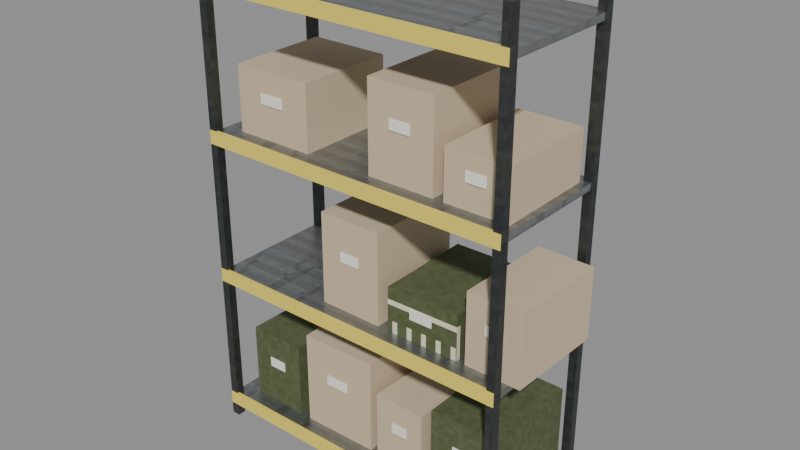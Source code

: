 # Source: shelf.blend  (saved by Blender 5.2.45; exported with 4.5.12 LTS)
import bpy
from mathutils import Matrix  # noqa: F401  (used for matrix-valued properties, if any)

bpy.ops.wm.read_factory_settings(use_empty=True)
scene = bpy.context.scene
scene.name = 'Scene'

# ---- images (referenced by path relative to the original .blend; pixels are not part of the script)
import os
ASSET_DIR = os.environ.get("B2B_ASSET_DIR", "")  # directory of the original .blend (textures are referenced by path, not embedded)
HERE = os.path.dirname(os.path.abspath(__file__))  # packed textures are extracted next to this script under _unpacked/

def load_image(name, relpath, width, height, colorspace="sRGB"):
    """Load a texture the original file referenced (path relative to the .blend, or extracted next to this script)."""
    p = next((c for c in (os.path.join(HERE, relpath), os.path.join(ASSET_DIR, relpath)) if relpath and os.path.exists(c)), "")
    if p:
        img = bpy.data.images.load(p, check_existing=True)
        img.name = name
    else:  # same state as the original file: an image datablock whose file is absent (Cycles renders it pink)
        img = bpy.data.images.new(name, width, height)
        img.source = "FILE"
        img.filepath = "//" + (relpath or name)
    img.colorspace_settings.name = colorspace
    return img
img_m_darkmetal_png = load_image('m_darkmetal.png', '_unpacked/m_darkmetal.49979b8e.png', 64, 64, 'sRGB')
img_m_steel_png = load_image('m_steel.png', '_unpacked/m_steel.74af63d4.png', 64, 64, 'sRGB')
img_m_crate_olive_png = load_image('m_crate_olive.png', '_unpacked/m_crate_olive.c052b40a.png', 64, 64, 'sRGB')

# ---- materials (node trees are filled in below, after node groups)
mat_dark = bpy.data.materials.new('dark')
mat_steel = bpy.data.materials.new('steel')
mat_yellow = bpy.data.materials.new('yellow')
mat_olive = bpy.data.materials.new('olive')
mat_paper = bpy.data.materials.new('paper')
mat_cardboard = bpy.data.materials.new('cardboard')

# ---- material node trees
mat_dark.use_nodes = True; mat_dark.node_tree.nodes.clear()
_N = mat_dark.node_tree.nodes; _L = mat_dark.node_tree.links
n0 = _N.new('ShaderNodeBsdfPrincipled'); n0.name = 'Principled BSDF'; n0.location = (-200, 100)
n0.inputs[1].default_value = 0.6
n0.inputs[10].default_value = 0.005
n1 = _N.new('ShaderNodeOutputMaterial'); n1.name = 'Material Output'; n1.location = (200, 100)
n2 = _N.new('ShaderNodeTexImage'); n2.name = 'Image Texture'; n2.location = (0, 0)
n2.image = img_m_darkmetal_png
n2.interpolation = 'Closest'
_L.new(n0.outputs[0], n1.inputs[0])
_L.new(n2.outputs[0], n0.inputs[0])
n1.is_active_output = True
mat_steel.use_nodes = True; mat_steel.node_tree.nodes.clear()
_N = mat_steel.node_tree.nodes; _L = mat_steel.node_tree.links
n0 = _N.new('ShaderNodeBsdfPrincipled'); n0.name = 'Principled BSDF'; n0.location = (-200, 100)
n0.inputs[1].default_value = 0.8
n0.inputs[2].default_value = 0.35
n0.inputs[10].default_value = 0.005
n1 = _N.new('ShaderNodeOutputMaterial'); n1.name = 'Material Output'; n1.location = (200, 100)
n2 = _N.new('ShaderNodeTexImage'); n2.name = 'Image Texture'; n2.location = (0, 0)
n2.image = img_m_steel_png
n2.interpolation = 'Closest'
_L.new(n0.outputs[0], n1.inputs[0])
_L.new(n2.outputs[0], n0.inputs[0])
n1.is_active_output = True
mat_yellow.use_nodes = True; mat_yellow.node_tree.nodes.clear()
_N = mat_yellow.node_tree.nodes; _L = mat_yellow.node_tree.links
n0 = _N.new('ShaderNodeBsdfPrincipled'); n0.name = 'Principled BSDF'; n0.location = (-200, 100)
n0.inputs[0].default_value = (0.88, 0.7, 0.12, 1.0)
n0.inputs[2].default_value = 0.6
n0.inputs[10].default_value = 0.005
n1 = _N.new('ShaderNodeOutputMaterial'); n1.name = 'Material Output'; n1.location = (200, 100)
_L.new(n0.outputs[0], n1.inputs[0])
n1.is_active_output = True
mat_olive.use_nodes = True; mat_olive.node_tree.nodes.clear()
_N = mat_olive.node_tree.nodes; _L = mat_olive.node_tree.links
n0 = _N.new('ShaderNodeBsdfPrincipled'); n0.name = 'Principled BSDF'; n0.location = (-200, 100)
n0.inputs[2].default_value = 0.8
n0.inputs[10].default_value = 0.005
n1 = _N.new('ShaderNodeOutputMaterial'); n1.name = 'Material Output'; n1.location = (200, 100)
n2 = _N.new('ShaderNodeTexImage'); n2.name = 'Image Texture'; n2.location = (0, 0)
n2.image = img_m_crate_olive_png
n2.interpolation = 'Closest'
_L.new(n0.outputs[0], n1.inputs[0])
_L.new(n2.outputs[0], n0.inputs[0])
n1.is_active_output = True
mat_paper.use_nodes = True; mat_paper.node_tree.nodes.clear()
_N = mat_paper.node_tree.nodes; _L = mat_paper.node_tree.links
n0 = _N.new('ShaderNodeBsdfPrincipled'); n0.name = 'Principled BSDF'; n0.location = (-200, 100)
n0.inputs[0].default_value = (0.9, 0.88, 0.8, 1.0)
n0.inputs[2].default_value = 0.95
n0.inputs[10].default_value = 0.005
n1 = _N.new('ShaderNodeOutputMaterial'); n1.name = 'Material Output'; n1.location = (200, 100)
_L.new(n0.outputs[0], n1.inputs[0])
n1.is_active_output = True
mat_cardboard.use_nodes = True; mat_cardboard.node_tree.nodes.clear()
_N = mat_cardboard.node_tree.nodes; _L = mat_cardboard.node_tree.links
n0 = _N.new('ShaderNodeBsdfPrincipled'); n0.name = 'Principled BSDF'; n0.location = (-200, 100)
n0.inputs[0].default_value = (0.62, 0.5, 0.34, 1.0)
n0.inputs[2].default_value = 0.95
n0.inputs[10].default_value = 0.005
n1 = _N.new('ShaderNodeOutputMaterial'); n1.name = 'Material Output'; n1.location = (200, 100)
_L.new(n0.outputs[0], n1.inputs[0])
n1.is_active_output = True

# ---- meshes
me_body_mesh = bpy.data.meshes.new('body_mesh')
me_body_mesh.from_pydata([(-0.455, -0.405, 0.0), (-0.455, -0.405, 2.9), (-0.455, -0.355, 0.0), (-0.455, -0.355, 2.9), (-0.405, -0.405, 0.0), (-0.405, -0.405, 2.9), (-0.405, -0.355, 0.0), (-0.405, -0.355, 2.9), (-0.455, 0.355, 0.0), (-0.455, 0.355, 2.9), (-0.455, 0.405, 0.0), (-0.455, 0.405, 2.9), (-0.405, 0.355, 0.0), (-0.405, 0.355, 2.9), (-0.405, 0.405, 0.0), (-0.405, 0.405, 2.9), (1.405, -0.405, 0.0), (1.405, -0.405, 2.9), (1.405, -0.355, 0.0), (1.405, -0.355, 2.9), (1.455, -0.405, 0.0), (1.455, -0.405, 2.9), (1.455, -0.355, 0.0), (1.455, -0.355, 2.9), (1.405, 0.355, 0.0), (1.405, 0.355, 2.9), (1.405, 0.405, 0.0), (1.405, 0.405, 2.9), (1.455, 0.355, 0.0), (1.455, 0.355, 2.9), (1.455, 0.405, 0.0), (1.455, 0.405, 2.9), (-0.45, -0.4, 0.1), (-0.45, -0.4, 0.14), (-0.45, 0.4, 0.1), (-0.45, 0.4, 0.14), (1.45, -0.4, 0.1), (1.45, -0.4, 0.14), (1.45, 0.4, 0.1), (1.45, 0.4, 0.14), (-0.45, -0.41, 0.08), (-0.45, -0.41, 0.16), (-0.45, -0.39, 0.08), (-0.45, -0.39, 0.16), (1.45, -0.41, 0.08), (1.45, -0.41, 0.16), (1.45, -0.39, 0.08), (1.45, -0.39, 0.16), (-0.45, -0.4, 0.95), (-0.45, -0.4, 0.99), (-0.45, 0.4, 0.95), (-0.45, 0.4, 0.99), (1.45, -0.4, 0.95), (1.45, -0.4, 0.99), (1.45, 0.4, 0.95), (1.45, 0.4, 0.99), (-0.45, -0.41, 0.93), (-0.45, -0.41, 1.01), (-0.45, -0.39, 0.93), (-0.45, -0.39, 1.01), (1.45, -0.41, 0.93), (1.45, -0.41, 1.01), (1.45, -0.39, 0.93), (1.45, -0.39, 1.01), (-0.45, -0.4, 1.8), (-0.45, -0.4, 1.84), (-0.45, 0.4, 1.8), (-0.45, 0.4, 1.84), (1.45, -0.4, 1.8), (1.45, -0.4, 1.84), (1.45, 0.4, 1.8), (1.45, 0.4, 1.84), (-0.45, -0.41, 1.78), (-0.45, -0.41, 1.86), (-0.45, -0.39, 1.78), (-0.45, -0.39, 1.86), (1.45, -0.41, 1.78), (1.45, -0.41, 1.86), (1.45, -0.39, 1.78), (1.45, -0.39, 1.86), (-0.45, -0.4, 2.65), (-0.45, -0.4, 2.69), (-0.45, 0.4, 2.65), (-0.45, 0.4, 2.69), (1.45, -0.4, 2.65), (1.45, -0.4, 2.69), (1.45, 0.4, 2.65), (1.45, 0.4, 2.69), (-0.45, -0.41, 2.63), (-0.45, -0.41, 2.71), (-0.45, -0.39, 2.63), (-0.45, -0.39, 2.71), (1.45, -0.41, 2.63), (1.45, -0.41, 2.71), (1.45, -0.39, 2.63), (1.45, -0.39, 2.71), (-0.3449, -0.2774, 0.14), (-0.3449, -0.2774, 0.593), (-0.3362, 0.3226, 0.14), (-0.3362, 0.3226, 0.593), (0.01369, -0.2826, 0.14), (0.01369, -0.2826, 0.593), (0.02239, 0.3174, 0.14), (0.02239, 0.3174, 0.593), (-0.2179, -0.2875, 0.3818), (-0.2179, -0.2875, 0.4418), (-0.2179, -0.2825, 0.3818), (-0.2179, -0.2825, 0.4418), (-0.1046, -0.2875, 0.3818), (-0.1046, -0.2875, 0.4418), (-0.1046, -0.2825, 0.3818), (-0.1046, -0.2825, 0.4418), (0.0851, -0.284, 0.14), (0.0851, -0.284, 0.7155), (0.0746, 0.3159, 0.14), (0.0746, 0.3159, 0.7155), (0.5529, -0.2759, 0.14), (0.5529, -0.2759, 0.7155), (0.5424, 0.324, 0.14), (0.5424, 0.324, 0.7155), (0.2399, -0.2875, 0.4553), (0.2399, -0.2875, 0.5153), (0.2399, -0.2825, 0.4553), (0.2399, -0.2825, 0.5153), (0.3876, -0.2875, 0.4553), (0.3876, -0.2875, 0.5153), (0.3876, -0.2825, 0.4553), (0.3876, -0.2825, 0.5153), (0.6015, -0.2764, 0.14), (0.6015, -0.2764, 0.544), (0.615, 0.3235, 0.14), (0.615, 0.3235, 0.544), (0.915, -0.2835, 0.14), (0.915, -0.2835, 0.544), (0.9285, 0.3164, 0.14), (0.9285, 0.3164, 0.544), (0.7155, -0.2875, 0.3524), (0.7155, -0.2875, 0.4124), (0.7155, -0.2825, 0.3524), (0.7155, -0.2825, 0.4124), (0.8145, -0.2875, 0.3524), (0.8145, -0.2875, 0.4124), (0.8145, -0.2825, 0.3524), (0.8145, -0.2825, 0.4124), (0.9811, -0.28, 0.14), (0.9811, -0.28, 0.621), (0.9811, 0.32, 0.14), (0.9811, 0.32, 0.621), (1.404, -0.28, 0.14), (1.404, -0.28, 0.621), (1.404, 0.32, 0.14), (1.404, 0.32, 0.621), (1.126, -0.2875, 0.3986), (1.126, -0.2875, 0.4586), (1.126, -0.2825, 0.3986), (1.126, -0.2825, 0.4586), (1.259, -0.2875, 0.3986), (1.259, -0.2875, 0.4586), (1.259, -0.2825, 0.3986), (1.259, -0.2825, 0.4586), (0.2299, -0.2781, 0.99), (0.2299, -0.2781, 1.537), (0.2356, 0.3218, 0.99), (0.2356, 0.3218, 1.537), (0.6194, -0.2818, 0.99), (0.6194, -0.2818, 1.537), (0.6251, 0.3181, 0.99), (0.6251, 0.3181, 1.537), (0.366, -0.2875, 1.289), (0.366, -0.2875, 1.349), (0.366, -0.2825, 1.289), (0.366, -0.2825, 1.349), (0.489, -0.2875, 1.289), (0.489, -0.2875, 1.349), (0.489, -0.2825, 1.289), (0.489, -0.2825, 1.349), (0.6882, -0.283, 0.99), (0.6882, -0.283, 1.257), (0.6801, 0.317, 0.99), (0.6801, 0.317, 1.257), (1.13, -0.277, 0.99), (1.13, -0.277, 1.257), (1.122, 0.323, 0.99), (1.122, 0.323, 1.257), (0.8352, -0.2875, 1.121), (0.8352, -0.2875, 1.181), (0.8352, -0.2825, 1.121), (0.8352, -0.2825, 1.181), (0.9747, -0.2875, 1.121), (0.9747, -0.2875, 1.181), (0.9747, -0.2825, 1.121), (0.9747, -0.2825, 1.181), (1.181, -0.2768, 0.99), (1.181, -0.2768, 1.415), (1.192, 0.3231, 0.99), (1.192, 0.3231, 1.415), (1.515, -0.2831, 0.99), (1.515, -0.2831, 1.415), (1.527, 0.3168, 0.99), (1.527, 0.3168, 1.415), (1.301, -0.2875, 1.215), (1.301, -0.2875, 1.275), (1.301, -0.2825, 1.215), (1.301, -0.2825, 1.275), (1.407, -0.2875, 1.215), (1.407, -0.2875, 1.275), (1.407, -0.2825, 1.215), (1.407, -0.2825, 1.275), (-0.336, -0.281, 1.84), (-0.336, -0.281, 2.223), (-0.3384, 0.319, 1.84), (-0.3384, 0.319, 2.223), (0.1509, -0.279, 1.84), (0.1509, -0.279, 2.223), (0.1485, 0.321, 1.84), (0.1485, 0.321, 2.223), (-0.1706, -0.2875, 2.04), (-0.1706, -0.2875, 2.1), (-0.1706, -0.2825, 2.04), (-0.1706, -0.2825, 2.1), (-0.01687, -0.2875, 2.04), (-0.01687, -0.2875, 2.1), (-0.01687, -0.2825, 2.04), (-0.01687, -0.2825, 2.1), (0.5647, -0.2794, 1.84), (0.5647, -0.2794, 2.359), (0.5665, 0.3206, 1.84), (0.5665, 0.3206, 2.359), (0.9685, -0.2806, 1.84), (0.9685, -0.2806, 2.359), (0.9703, 0.3194, 1.84), (0.9703, 0.3194, 2.359), (0.7038, -0.2875, 2.122), (0.7038, -0.2875, 2.182), (0.7038, -0.2825, 2.122), (0.7038, -0.2825, 2.182), (0.8312, -0.2875, 2.122), (0.8312, -0.2875, 2.182), (0.8312, -0.2825, 2.122), (0.8312, -0.2825, 2.182), (1.032, -0.2815, 1.84), (1.032, -0.2815, 2.132), (1.027, 0.3185, 1.84), (1.027, 0.3185, 2.132), (1.408, -0.2785, 1.84), (1.408, -0.2785, 2.132), (1.403, 0.3215, 1.84), (1.403, 0.3215, 2.132), (1.158, -0.2875, 1.985), (1.158, -0.2875, 2.045), (1.158, -0.2825, 1.985), (1.158, -0.2825, 2.045), (1.277, -0.2875, 1.985), (1.277, -0.2875, 2.045), (1.277, -0.2825, 1.985), (1.277, -0.2825, 2.045)], [], [(0, 1, 3, 2), (2, 3, 7, 6), (6, 7, 5, 4), (4, 5, 1, 0), (2, 6, 4, 0), (7, 3, 1, 5), (8, 9, 11, 10), (10, 11, 15, 14), (14, 15, 13, 12), (12, 13, 9, 8), (10, 14, 12, 8), (15, 11, 9, 13), (16, 17, 19, 18), (18, 19, 23, 22), (22, 23, 21, 20), (20, 21, 17, 16), (18, 22, 20, 16), (23, 19, 17, 21), (24, 25, 27, 26), (26, 27, 31, 30), (30, 31, 29, 28), (28, 29, 25, 24), (26, 30, 28, 24), (31, 27, 25, 29), (32, 33, 35, 34), (34, 35, 39, 38), (38, 39, 37, 36), (36, 37, 33, 32), (34, 38, 36, 32), (39, 35, 33, 37), (40, 41, 43, 42), (42, 43, 47, 46), (46, 47, 45, 44), (44, 45, 41, 40), (42, 46, 44, 40), (47, 43, 41, 45), (48, 49, 51, 50), (50, 51, 55, 54), (54, 55, 53, 52), (52, 53, 49, 48), (50, 54, 52, 48), (55, 51, 49, 53), (56, 57, 59, 58), (58, 59, 63, 62), (62, 63, 61, 60), (60, 61, 57, 56), (58, 62, 60, 56), (63, 59, 57, 61), (64, 65, 67, 66), (66, 67, 71, 70), (70, 71, 69, 68), (68, 69, 65, 64), (66, 70, 68, 64), (71, 67, 65, 69), (72, 73, 75, 74), (74, 75, 79, 78), (78, 79, 77, 76), (76, 77, 73, 72), (74, 78, 76, 72), (79, 75, 73, 77), (80, 81, 83, 82), (82, 83, 87, 86), (86, 87, 85, 84), (84, 85, 81, 80), (82, 86, 84, 80), (87, 83, 81, 85), (88, 89, 91, 90), (90, 91, 95, 94), (94, 95, 93, 92), (92, 93, 89, 88), (90, 94, 92, 88), (95, 91, 89, 93), (96, 97, 99, 98), (98, 99, 103, 102), (102, 103, 101, 100), (100, 101, 97, 96), (98, 102, 100, 96), (103, 99, 97, 101), (104, 105, 107, 106), (106, 107, 111, 110), (110, 111, 109, 108), (108, 109, 105, 104), (106, 110, 108, 104), (111, 107, 105, 109), (112, 113, 115, 114), (114, 115, 119, 118), (118, 119, 117, 116), (116, 117, 113, 112), (114, 118, 116, 112), (119, 115, 113, 117), (120, 121, 123, 122), (122, 123, 127, 126), (126, 127, 125, 124), (124, 125, 121, 120), (122, 126, 124, 120), (127, 123, 121, 125), (128, 129, 131, 130), (130, 131, 135, 134), (134, 135, 133, 132), (132, 133, 129, 128), (130, 134, 132, 128), (135, 131, 129, 133), (136, 137, 139, 138), (138, 139, 143, 142), (142, 143, 141, 140), (140, 141, 137, 136), (138, 142, 140, 136), (143, 139, 137, 141), (144, 145, 147, 146), (146, 147, 151, 150), (150, 151, 149, 148), (148, 149, 145, 144), (146, 150, 148, 144), (151, 147, 145, 149), (152, 153, 155, 154), (154, 155, 159, 158), (158, 159, 157, 156), (156, 157, 153, 152), (154, 158, 156, 152), (159, 155, 153, 157), (160, 161, 163, 162), (162, 163, 167, 166), (166, 167, 165, 164), (164, 165, 161, 160), (162, 166, 164, 160), (167, 163, 161, 165), (168, 169, 171, 170), (170, 171, 175, 174), (174, 175, 173, 172), (172, 173, 169, 168), (170, 174, 172, 168), (175, 171, 169, 173), (176, 177, 179, 178), (178, 179, 183, 182), (182, 183, 181, 180), (180, 181, 177, 176), (178, 182, 180, 176), (183, 179, 177, 181), (184, 185, 187, 186), (186, 187, 191, 190), (190, 191, 189, 188), (188, 189, 185, 184), (186, 190, 188, 184), (191, 187, 185, 189), (192, 193, 195, 194), (194, 195, 199, 198), (198, 199, 197, 196), (196, 197, 193, 192), (194, 198, 196, 192), (199, 195, 193, 197), (200, 201, 203, 202), (202, 203, 207, 206), (206, 207, 205, 204), (204, 205, 201, 200), (202, 206, 204, 200), (207, 203, 201, 205), (208, 209, 211, 210), (210, 211, 215, 214), (214, 215, 213, 212), (212, 213, 209, 208), (210, 214, 212, 208), (215, 211, 209, 213), (216, 217, 219, 218), (218, 219, 223, 222), (222, 223, 221, 220), (220, 221, 217, 216), (218, 222, 220, 216), (223, 219, 217, 221), (224, 225, 227, 226), (226, 227, 231, 230), (230, 231, 229, 228), (228, 229, 225, 224), (226, 230, 228, 224), (231, 227, 225, 229), (232, 233, 235, 234), (234, 235, 239, 238), (238, 239, 237, 236), (236, 237, 233, 232), (234, 238, 236, 232), (239, 235, 233, 237), (240, 241, 243, 242), (242, 243, 247, 246), (246, 247, 245, 244), (244, 245, 241, 240), (242, 246, 244, 240), (247, 243, 241, 245), (248, 249, 251, 250), (250, 251, 255, 254), (254, 255, 253, 252), (252, 253, 249, 248), (250, 254, 252, 248), (255, 251, 249, 253)])
me_body_mesh.polygons.foreach_set('material_index', [0, 0, 0, 0, 0, 0, 0, 0, 0, 0, 0, 0, 0, 0, 0, 0, 0, 0, 0, 0, 0, 0, 0, 0, 1, 1, 1, 1, 1, 1, 2, 2, 2, 2, 2, 2, 1, 1, 1, 1, 1, 1, 2, 2, 2, 2, 2, 2, 1, 1, 1, 1, 1, 1, 2, 2, 2, 2, 2, 2, 1, 1, 1, 1, 1, 1, 2, 2, 2, 2, 2, 2, 3, 3, 3, 3, 3, 3, 4, 4, 4, 4, 4, 4, 5, 5, 5, 5, 5, 5, 4, 4, 4, 4, 4, 4, 5, 5, 5, 5, 5, 5, 4, 4, 4, 4, 4, 4, 3, 3, 3, 3, 3, 3, 4, 4, 4, 4, 4, 4, 5, 5, 5, 5, 5, 5, 4, 4, 4, 4, 4, 4, 3, 3, 3, 3, 3, 3, 4, 4, 4, 4, 4, 4, 5, 5, 5, 5, 5, 5, 4, 4, 4, 4, 4, 4, 5, 5, 5, 5, 5, 5, 4, 4, 4, 4, 4, 4, 5, 5, 5, 5, 5, 5, 4, 4, 4, 4, 4, 4, 5, 5, 5, 5, 5, 5, 4, 4, 4, 4, 4, 4])
_uv = me_body_mesh.uv_layers.new(name='Float2')
_uv.uv.foreach_set('vector', [-0.2025, 0.0, -0.2025, 1.45, -0.1775, 1.45, -0.1775, 0.0, -0.2275, 0.0, -0.2275, 1.45, -0.2025, 1.45, -0.2025, 0.0, -0.1775, 0.0, -0.1775, 1.45, -0.2025, 1.45, -0.2025, 0.0, -0.2025, 0.0, -0.2025, 1.45, -0.2275, 1.45, -0.2275, 0.0, -0.2275, -0.1775, -0.2025, -0.1775, -0.2025, -0.2025, -0.2275, -0.2025, -0.2025, -0.1775, -0.2275, -0.1775, -0.2275, -0.2025, -0.2025, -0.2025, 0.1775, 0.0, 0.1775, 1.45, 0.2025, 1.45, 0.2025, 0.0, -0.2275, 0.0, -0.2275, 1.45, -0.2025, 1.45, -0.2025, 0.0, 0.2025, 0.0, 0.2025, 1.45, 0.1775, 1.45, 0.1775, 0.0, -0.2025, 0.0, -0.2025, 1.45, -0.2275, 1.45, -0.2275, 0.0, -0.2275, 0.2025, -0.2025, 0.2025, -0.2025, 0.1775, -0.2275, 0.1775, -0.2025, 0.2025, -0.2275, 0.2025, -0.2275, 0.1775, -0.2025, 0.1775, -0.2025, 0.0, -0.2025, 1.45, -0.1775, 1.45, -0.1775, 0.0, 0.7025, 0.0, 0.7025, 1.45, 0.7275, 1.45, 0.7275, 0.0, -0.1775, 0.0, -0.1775, 1.45, -0.2025, 1.45, -0.2025, 0.0, 0.7275, 0.0, 0.7275, 1.45, 0.7025, 1.45, 0.7025, 0.0, 0.7025, -0.1775, 0.7275, -0.1775, 0.7275, -0.2025, 0.7025, -0.2025, 0.7275, -0.1775, 0.7025, -0.1775, 0.7025, -0.2025, 0.7275, -0.2025, 0.1775, 0.0, 0.1775, 1.45, 0.2025, 1.45, 0.2025, 0.0, 0.7025, 0.0, 0.7025, 1.45, 0.7275, 1.45, 0.7275, 0.0, 0.2025, 0.0, 0.2025, 1.45, 0.1775, 1.45, 0.1775, 0.0, 0.7275, 0.0, 0.7275, 1.45, 0.7025, 1.45, 0.7025, 0.0, 0.7025, 0.2025, 0.7275, 0.2025, 0.7275, 0.1775, 0.7025, 0.1775, 0.7275, 0.2025, 0.7025, 0.2025, 0.7025, 0.1775, 0.7275, 0.1775, -0.2, 0.05, -0.2, 0.07, 0.2, 0.07, 0.2, 0.05, -0.225, 0.05, -0.225, 0.07, 0.725, 0.07, 0.725, 0.05, 0.2, 0.05, 0.2, 0.07, -0.2, 0.07, -0.2, 0.05, 0.725, 0.05, 0.725, 0.07, -0.225, 0.07, -0.225, 0.05, -0.225, 0.2, 0.725, 0.2, 0.725, -0.2, -0.225, -0.2, 0.725, 0.2, -0.225, 0.2, -0.225, -0.2, 0.725, -0.2, -0.205, 0.04, -0.205, 0.08, -0.195, 0.08, -0.195, 0.04, -0.225, 0.04, -0.225, 0.08, 0.725, 0.08, 0.725, 0.04, -0.195, 0.04, -0.195, 0.08, -0.205, 0.08, -0.205, 0.04, 0.725, 0.04, 0.725, 0.08, -0.225, 0.08, -0.225, 0.04, -0.225, -0.195, 0.725, -0.195, 0.725, -0.205, -0.225, -0.205, 0.725, -0.195, -0.225, -0.195, -0.225, -0.205, 0.725, -0.205, -0.2, 0.475, -0.2, 0.495, 0.2, 0.495, 0.2, 0.475, -0.225, 0.475, -0.225, 0.495, 0.725, 0.495, 0.725, 0.475, 0.2, 0.475, 0.2, 0.495, -0.2, 0.495, -0.2, 0.475, 0.725, 0.475, 0.725, 0.495, -0.225, 0.495, -0.225, 0.475, -0.225, 0.2, 0.725, 0.2, 0.725, -0.2, -0.225, -0.2, 0.725, 0.2, -0.225, 0.2, -0.225, -0.2, 0.725, -0.2, -0.205, 0.465, -0.205, 0.505, -0.195, 0.505, -0.195, 0.465, -0.225, 0.465, -0.225, 0.505, 0.725, 0.505, 0.725, 0.465, -0.195, 0.465, -0.195, 0.505, -0.205, 0.505, -0.205, 0.465, 0.725, 0.465, 0.725, 0.505, -0.225, 0.505, -0.225, 0.465, -0.225, -0.195, 0.725, -0.195, 0.725, -0.205, -0.225, -0.205, 0.725, -0.195, -0.225, -0.195, -0.225, -0.205, 0.725, -0.205, -0.2, 0.9, -0.2, 0.92, 0.2, 0.92, 0.2, 0.9, -0.225, 0.9, -0.225, 0.92, 0.725, 0.92, 0.725, 0.9, 0.2, 0.9, 0.2, 0.92, -0.2, 0.92, -0.2, 0.9, 0.725, 0.9, 0.725, 0.92, -0.225, 0.92, -0.225, 0.9, -0.225, 0.2, 0.725, 0.2, 0.725, -0.2, -0.225, -0.2, 0.725, 0.2, -0.225, 0.2, -0.225, -0.2, 0.725, -0.2, -0.205, 0.89, -0.205, 0.93, -0.195, 0.93, -0.195, 0.89, -0.225, 0.89, -0.225, 0.93, 0.725, 0.93, 0.725, 0.89, -0.195, 0.89, -0.195, 0.93, -0.205, 0.93, -0.205, 0.89, 0.725, 0.89, 0.725, 0.93, -0.225, 0.93, -0.225, 0.89, -0.225, -0.195, 0.725, -0.195, 0.725, -0.205, -0.225, -0.205, 0.725, -0.195, -0.225, -0.195, -0.225, -0.205, 0.725, -0.205, -0.2, 1.325, -0.2, 1.345, 0.2, 1.345, 0.2, 1.325, -0.225, 1.325, -0.225, 1.345, 0.725, 1.345, 0.725, 1.325, 0.2, 1.325, 0.2, 1.345, -0.2, 1.345, -0.2, 1.325, 0.725, 1.325, 0.725, 1.345, -0.225, 1.345, -0.225, 1.325, -0.225, 0.2, 0.725, 0.2, 0.725, -0.2, -0.225, -0.2, 0.725, 0.2, -0.225, 0.2, -0.225, -0.2, 0.725, -0.2, -0.205, 1.315, -0.205, 1.355, -0.195, 1.355, -0.195, 1.315, -0.225, 1.315, -0.225, 1.355, 0.725, 1.355, 0.725, 1.315, -0.195, 1.315, -0.195, 1.355, -0.205, 1.355, -0.205, 1.315, 0.725, 1.315, 0.725, 1.355, -0.225, 1.355, -0.225, 1.315, -0.225, -0.195, 0.725, -0.195, 0.725, -0.205, -0.225, -0.205, 0.725, -0.195, -0.225, -0.195, -0.225, -0.205, 0.725, -0.205, -0.1387, 0.07, -0.1387, 0.2965, 0.1613, 0.2965, 0.1613, 0.07, -0.1681, 0.07, -0.1681, 0.2965, 0.0112, 0.2965, 0.0112, 0.07, 0.1587, 0.07, 0.1587, 0.2965, -0.1413, 0.2965, -0.1413, 0.07, 0.006847, 0.07, 0.006847, 0.2965, -0.1724, 0.2965, -0.1724, 0.07, -0.1681, 0.1613, 0.0112, 0.1587, 0.006847, -0.1413, -0.1724, -0.1387, 0.0112, 0.1587, -0.1681, 0.1613, -0.1724, -0.1387, 0.006847, -0.1413, -0.1437, 0.1909, -0.1437, 0.2209, -0.1412, 0.2209, -0.1412, 0.1909, -0.1089, 0.1909, -0.1089, 0.2209, -0.05231, 0.2209, -0.05231, 0.1909, -0.1412, 0.1909, -0.1412, 0.2209, -0.1437, 0.2209, -0.1437, 0.1909, -0.05231, 0.1909, -0.05231, 0.2209, -0.1089, 0.2209, -0.1089, 0.1909, -0.1089, -0.1412, -0.05231, -0.1412, -0.05231, -0.1437, -0.1089, -0.1437, -0.05231, -0.1412, -0.1089, -0.1412, -0.1089, -0.1437, -0.05231, -0.1437, -0.142, 0.07, -0.142, 0.3577, 0.1579, 0.3577, 0.1579, 0.07, 0.0373, 0.07, 0.0373, 0.3577, 0.2712, 0.3577, 0.2712, 0.07, 0.162, 0.07, 0.162, 0.3577, -0.1379, 0.3577, -0.1379, 0.07, 0.2765, 0.07, 0.2765, 0.3577, 0.04255, 0.3577, 0.04255, 0.07, 0.0373, 0.1579, 0.2712, 0.162, 0.2765, -0.1379, 0.04255, -0.142, 0.2712, 0.162, 0.0373, 0.1579, 0.04255, -0.142, 0.2765, -0.1379, -0.1437, 0.2277, -0.1437, 0.2576, -0.1412, 0.2576, -0.1412, 0.2277, 0.1199, 0.2277, 0.1199, 0.2576, 0.1938, 0.2576, 0.1938, 0.2277, -0.1412, 0.2277, -0.1412, 0.2576, -0.1437, 0.2576, -0.1437, 0.2277, 0.1938, 0.2277, 0.1938, 0.2576, 0.1199, 0.2576, 0.1199, 0.2277, 0.1199, -0.1412, 0.1938, -0.1412, 0.1938, -0.1437, 0.1199, -0.1437, 0.1938, -0.1412, 0.1199, -0.1412, 0.1199, -0.1437, 0.1938, -0.1437, -0.1382, 0.07, -0.1382, 0.272, 0.1617, 0.272, 0.1617, 0.07, 0.3075, 0.07, 0.3075, 0.272, 0.4642, 0.272, 0.4642, 0.07, 0.1582, 0.07, 0.1582, 0.272, -0.1417, 0.272, -0.1417, 0.07, 0.4575, 0.07, 0.4575, 0.272, 0.3008, 0.272, 0.3008, 0.07, 0.3075, 0.1617, 0.4642, 0.1582, 0.4575, -0.1417, 0.3008, -0.1382, 0.4642, 0.1582, 0.3075, 0.1617, 0.3008, -0.1382, 0.4575, -0.1417, -0.1437, 0.1762, -0.1437, 0.2062, -0.1412, 0.2062, -0.1412, 0.1762, 0.3577, 0.1762, 0.3577, 0.2062, 0.4072, 0.2062, 0.4072, 0.1762, -0.1412, 0.1762, -0.1412, 0.2062, -0.1437, 0.2062, -0.1437, 0.1762, 0.4072, 0.1762, 0.4072, 0.2062, 0.3577, 0.2062, 0.3577, 0.1762, 0.3577, -0.1412, 0.4072, -0.1412, 0.4072, -0.1437, 0.3577, -0.1437, 0.4072, -0.1412, 0.3577, -0.1412, 0.3577, -0.1437, 0.4072, -0.1437, -0.14, 0.07, -0.14, 0.3105, 0.16, 0.3105, 0.16, 0.07, 0.4906, 0.07, 0.4906, 0.3105, 0.7019, 0.3105, 0.7019, 0.07, 0.16, 0.07, 0.16, 0.3105, -0.14, 0.3105, -0.14, 0.07, 0.7019, 0.07, 0.7019, 0.3105, 0.4906, 0.3105, 0.4906, 0.07, 0.4906, 0.16, 0.7019, 0.16, 0.7019, -0.14, 0.4906, -0.14, 0.7019, 0.16, 0.4906, 0.16, 0.4906, -0.14, 0.7019, -0.14, -0.1437, 0.1993, -0.1437, 0.2293, -0.1412, 0.2293, -0.1412, 0.1993, 0.5629, 0.1993, 0.5629, 0.2293, 0.6296, 0.2293, 0.6296, 0.1993, -0.1412, 0.1993, -0.1412, 0.2293, -0.1437, 0.2293, -0.1437, 0.1993, 0.6296, 0.1993, 0.6296, 0.2293, 0.5629, 0.2293, 0.5629, 0.1993, 0.5629, -0.1412, 0.6296, -0.1412, 0.6296, -0.1437, 0.5629, -0.1437, 0.6296, -0.1412, 0.5629, -0.1412, 0.5629, -0.1437, 0.6296, -0.1437, -0.1391, 0.495, -0.1391, 0.7687, 0.1609, 0.7687, 0.1609, 0.495, 0.1178, 0.495, 0.1178, 0.7687, 0.3125, 0.7687, 0.3125, 0.495, 0.1591, 0.495, 0.1591, 0.7687, -0.1409, 0.7687, -0.1409, 0.495, 0.3097, 0.495, 0.3097, 0.7687, 0.115, 0.7687, 0.115, 0.495, 0.1178, 0.1609, 0.3125, 0.1591, 0.3097, -0.1409, 0.115, -0.1391, 0.3125, 0.1591, 0.1178, 0.1609, 0.115, -0.1391, 0.3097, -0.1409, -0.1437, 0.6443, -0.1437, 0.6743, -0.1412, 0.6743, -0.1412, 0.6443, 0.183, 0.6443, 0.183, 0.6743, 0.2445, 0.6743, 0.2445, 0.6443, -0.1412, 0.6443, -0.1412, 0.6743, -0.1437, 0.6743, -0.1437, 0.6443, 0.2445, 0.6443, 0.2445, 0.6743, 0.183, 0.6743, 0.183, 0.6443, 0.183, -0.1412, 0.2445, -0.1412, 0.2445, -0.1437, 0.183, -0.1437, 0.2445, -0.1412, 0.183, -0.1412, 0.183, -0.1437, 0.2445, -0.1437, -0.1415, 0.495, -0.1415, 0.6287, 0.1585, 0.6287, 0.1585, 0.495, 0.34, 0.495, 0.34, 0.6287, 0.5609, 0.6287, 0.5609, 0.495, 0.1615, 0.495, 0.1615, 0.6287, -0.1385, 0.6287, -0.1385, 0.495, 0.565, 0.495, 0.565, 0.6287, 0.3441, 0.6287, 0.3441, 0.495, 0.34, 0.1585, 0.5609, 0.1615, 0.565, -0.1385, 0.3441, -0.1415, 0.5609, 0.1615, 0.34, 0.1585, 0.3441, -0.1415, 0.565, -0.1385, -0.1437, 0.5603, -0.1437, 0.5903, -0.1412, 0.5903, -0.1412, 0.5603, 0.4176, 0.5603, 0.4176, 0.5903, 0.4874, 0.5903, 0.4874, 0.5603, -0.1412, 0.5603, -0.1412, 0.5903, -0.1437, 0.5903, -0.1437, 0.5603, 0.4874, 0.5603, 0.4874, 0.5903, 0.4176, 0.5903, 0.4176, 0.5603, 0.4176, -0.1412, 0.4874, -0.1412, 0.4874, -0.1437, 0.4176, -0.1437, 0.4874, -0.1412, 0.4176, -0.1412, 0.4176, -0.1437, 0.4874, -0.1437, -0.1384, 0.495, -0.1384, 0.7075, 0.1616, 0.7075, 0.1616, 0.495, 0.596, 0.495, 0.596, 0.7075, 0.7634, 0.7075, 0.7634, 0.495, 0.1584, 0.495, 0.1584, 0.7075, -0.1416, 0.7075, -0.1416, 0.495, 0.7577, 0.495, 0.7577, 0.7075, 0.5903, 0.7075, 0.5903, 0.495, 0.596, 0.1616, 0.7634, 0.1584, 0.7577, -0.1416, 0.5903, -0.1384, 0.7634, 0.1584, 0.596, 0.1616, 0.5903, -0.1384, 0.7577, -0.1416, -0.1437, 0.6075, -0.1437, 0.6375, -0.1412, 0.6375, -0.1412, 0.6075, 0.6504, 0.6075, 0.6504, 0.6375, 0.7033, 0.6375, 0.7033, 0.6075, -0.1412, 0.6075, -0.1412, 0.6375, -0.1437, 0.6375, -0.1437, 0.6075, 0.7033, 0.6075, 0.7033, 0.6375, 0.6504, 0.6375, 0.6504, 0.6075, 0.6504, -0.1412, 0.7033, -0.1412, 0.7033, -0.1437, 0.6504, -0.1437, 0.7033, -0.1412, 0.6504, -0.1412, 0.6504, -0.1437, 0.7033, -0.1437, -0.1405, 0.92, -0.1405, 1.112, 0.1595, 1.112, 0.1595, 0.92, -0.1692, 0.92, -0.1692, 1.112, 0.07424, 1.112, 0.07424, 0.92, 0.1605, 0.92, 0.1605, 1.112, -0.1395, 1.112, -0.1395, 0.92, 0.07544, 0.92, 0.07544, 1.112, -0.168, 1.112, -0.168, 0.92, -0.1692, 0.1595, 0.07424, 0.1605, 0.07544, -0.1395, -0.168, -0.1405, 0.07424, 0.1605, -0.1692, 0.1595, -0.168, -0.1405, 0.07544, -0.1395, -0.1437, 1.02, -0.1437, 1.05, -0.1412, 1.05, -0.1412, 1.02, -0.08531, 1.02, -0.08531, 1.05, -0.008437, 1.05, -0.008437, 1.02, -0.1412, 1.02, -0.1412, 1.05, -0.1437, 1.05, -0.1437, 1.02, -0.008437, 1.02, -0.008437, 1.05, -0.08531, 1.05, -0.08531, 1.02, -0.08531, -0.1412, -0.008437, -0.1412, -0.008437, -0.1437, -0.08531, -0.1437, -0.008437, -0.1412, -0.08531, -0.1412, -0.08531, -0.1437, -0.008437, -0.1437, -0.1397, 0.92, -0.1397, 1.18, 0.1603, 1.18, 0.1603, 0.92, 0.2833, 0.92, 0.2833, 1.18, 0.4851, 1.18, 0.4851, 0.92, 0.1597, 0.92, 0.1597, 1.18, -0.1403, 1.18, -0.1403, 0.92, 0.4842, 0.92, 0.4842, 1.18, 0.2824, 1.18, 0.2824, 0.92, 0.2833, 0.1603, 0.4851, 0.1597, 0.4842, -0.1403, 0.2824, -0.1397, 0.4851, 0.1597, 0.2833, 0.1603, 0.2824, -0.1397, 0.4842, -0.1403, -0.1437, 1.061, -0.1437, 1.091, -0.1412, 1.091, -0.1412, 1.061, 0.3519, 1.061, 0.3519, 1.091, 0.4156, 1.091, 0.4156, 1.061, -0.1412, 1.061, -0.1412, 1.091, -0.1437, 1.091, -0.1437, 1.061, 0.4156, 1.061, 0.4156, 1.091, 0.3519, 1.091, 0.3519, 1.061, 0.3519, -0.1412, 0.4156, -0.1412, 0.4156, -0.1437, 0.3519, -0.1437, 0.4156, -0.1412, 0.3519, -0.1412, 0.3519, -0.1437, 0.4156, -0.1437, -0.1407, 0.92, -0.1407, 1.066, 0.1592, 1.066, 0.1592, 0.92, 0.5137, 0.92, 0.5137, 1.066, 0.7014, 1.066, 0.7014, 0.92, 0.1607, 0.92, 0.1607, 1.066, -0.1392, 1.066, -0.1392, 0.92, 0.7038, 0.92, 0.7038, 1.066, 0.5161, 1.066, 0.5161, 0.92, 0.5137, 0.1592, 0.7014, 0.1607, 0.7038, -0.1392, 0.5161, -0.1407, 0.7014, 0.1607, 0.5137, 0.1592, 0.5161, -0.1407, 0.7038, -0.1392, -0.1437, 0.9926, -0.1437, 1.023, -0.1412, 1.023, -0.1412, 0.9926, 0.5791, 0.9926, 0.5791, 1.023, 0.6384, 1.023, 0.6384, 0.9926, -0.1412, 0.9926, -0.1412, 1.023, -0.1437, 1.023, -0.1437, 0.9926, 0.6384, 0.9926, 0.6384, 1.023, 0.5791, 1.023, 0.5791, 0.9926, 0.5791, -0.1412, 0.6384, -0.1412, 0.6384, -0.1437, 0.5791, -0.1437, 0.6384, -0.1412, 0.5791, -0.1412, 0.5791, -0.1437, 0.6384, -0.1437])
me_body_mesh.materials.append(mat_dark)
me_body_mesh.materials.append(mat_steel)
me_body_mesh.materials.append(mat_yellow)
me_body_mesh.materials.append(mat_olive)
me_body_mesh.materials.append(mat_paper)
me_body_mesh.materials.append(mat_cardboard)
me_body_mesh.update()

# ---- objects
ob_body = bpy.data.objects.new('body', me_body_mesh)

# ---- transforms, parenting, visibility, modifiers, constraints
ob_body.location = (0.0, 0.0, 0.0)

# ---- collection membership
scene.collection.objects.link(ob_body)

# ---- scene / render settings (as saved in the file)
scene.frame_start = 1; scene.frame_end = 250; scene.frame_set(1)
scene.render.engine = 'BLENDER_EEVEE_NEXT'
scene.render.bake_bias = 0.0
scene.render.bake_samples = 0
scene.render.compositor_device = 'GPU'
scene.eevee.use_volume_custom_range = False
scene.eevee.fast_gi_thickness_near = 0.1
scene.eevee.fast_gi_thickness_far = 0.0
scene.eevee.ray_tracing_options.screen_trace_thickness = 0.1
bpy.context.view_layer.update()

# ---- added for rendering (the .blend has no active camera and no usable light): camera, sun + grey world if the file has none
cam_auto = bpy.data.cameras.new('AutoCamera')
cam_auto.lens = 50.0
cam_auto.sensor_width = 36.0
cam_auto.clip_end = 1000.0
ob_auto_camera = bpy.data.objects.new('AutoCamera', cam_auto)
scene.collection.objects.link(ob_auto_camera)
ob_auto_camera.location = (3.87213, -4.00594, 4.11896)
ob_auto_camera.rotation_euler = (1.09748, -7.21219e-08, 0.694738)
scene.camera = ob_auto_camera
light_auto_sun = bpy.data.lights.new('AutoSun', 'SUN')
light_auto_sun.energy = 3.0
light_auto_sun.angle = 0.0523599
ob_auto_sun = bpy.data.objects.new('AutoSun', light_auto_sun)
scene.collection.objects.link(ob_auto_sun)
ob_auto_sun.rotation_euler = (0.872665, 0.174533, 0.523599)
if scene.world is None:
    world_auto = bpy.data.worlds.new('AutoWorld')
    world_auto.color = (0.3, 0.3, 0.3)
    scene.world = world_auto
bpy.context.view_layer.update()
